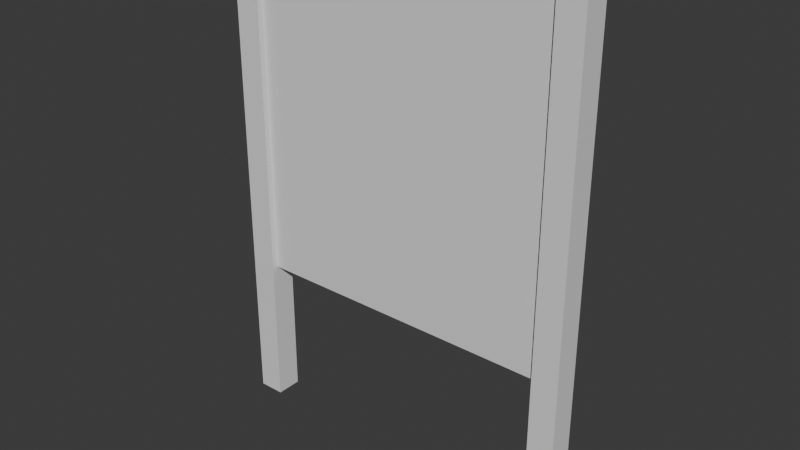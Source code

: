 # Source: Panneau.blend  (saved by Blender 4.0.36; exported with 4.5.12 LTS)
import bpy
from mathutils import Matrix  # noqa: F401  (used for matrix-valued properties, if any)

bpy.ops.wm.read_factory_settings(use_empty=True)
scene = bpy.context.scene
scene.name = 'Scene'

# ---- collections
col_collection = bpy.data.collections.new('Collection'); scene.collection.children.link(col_collection)

# ---- materials (node trees are filled in below, after node groups)
mat_material = bpy.data.materials.new('Material')
mat_material.alpha_threshold = 0.0
mat_material.use_transparent_shadow = False
mat_material.roughness = 0.5
mat_material.line_color = (0.0, 0.0, 0.0, 1.0)

# ---- material node trees
mat_material.use_nodes = True; mat_material.node_tree.nodes.clear()
_N = mat_material.node_tree.nodes; _L = mat_material.node_tree.links
n0 = _N.new('ShaderNodeOutputMaterial'); n0.name = 'Material Output'; n0.location = (300, 300)
n1 = _N.new('ShaderNodeBsdfPrincipled'); n1.name = 'Principled BSDF'; n1.location = (10, 300)
n1.inputs[3].default_value = 1.45
_L.new(n1.outputs[0], n0.inputs[0])
n0.is_active_output = True

# ---- world
world_world = bpy.data.worlds.new('World'); scene.world = world_world
world_world.use_nodes = True; world_world.node_tree.nodes.clear()
_N = world_world.node_tree.nodes; _L = world_world.node_tree.links
n0 = _N.new('ShaderNodeOutputWorld'); n0.name = 'World Output'; n0.location = (300, 300)
n1 = _N.new('ShaderNodeBackground'); n1.name = 'Background'; n1.location = (10, 300)
n1.inputs[0].default_value = (0.05088, 0.05088, 0.05088, 1.0)
_L.new(n1.outputs[0], n0.inputs[0])
n0.is_active_output = True
world_world.color = (0.05088, 0.05088, 0.05088)
world_world.use_sun_shadow = False
world_world.sun_shadow_jitter_overblur = 0.0

# ---- meshes
me_cube_002 = bpy.data.meshes.new('Cube.002')
me_cube_002.from_pydata([(-0.7033, -0.05079, -1.556e-07), (-0.7033, -0.05079, 1.912), (-0.7033, 0.05079, -1.556e-07), (-0.7033, 0.05079, 1.912), (-0.6017, -0.05079, -1.556e-07), (-0.6017, -0.05079, 1.912), (-0.6017, 0.05079, -1.556e-07), (-0.6017, 0.05079, 1.912), (-0.6525, -0.02779, 0.588), (-0.6525, -0.02779, 1.893), (-0.6525, 0.02779, 0.588), (-0.6525, 0.02779, 1.893), (0.6525, -0.02779, 0.588), (0.6525, -0.02779, 1.893), (0.6525, 0.02779, 0.588), (0.6525, 0.02779, 1.893), (0.6017, -0.05079, -1.556e-07), (0.6017, -0.05079, 1.912), (0.6017, 0.05079, -1.556e-07), (0.6017, 0.05079, 1.912), (0.7033, -0.05079, -1.556e-07), (0.7033, -0.05079, 1.912), (0.7033, 0.05079, -1.556e-07), (0.7033, 0.05079, 1.912)], [], [(0, 1, 3, 2), (2, 3, 7, 6), (6, 7, 5, 4), (4, 5, 1, 0), (2, 6, 4, 0), (7, 3, 1, 5), (10, 11, 15, 14), (12, 13, 9, 8), (10, 14, 12, 8), (15, 11, 9, 13), (16, 17, 19, 18), (18, 19, 23, 22), (22, 23, 21, 20), (20, 21, 17, 16), (18, 22, 20, 16), (23, 19, 17, 21)])
_uv = me_cube_002.uv_layers.new(name='UVMap')
_uv.uv.foreach_set('vector', [0.7017, 0.05739, 0.7017, 0.9488, 0.6544, 0.9488, 0.6544, 0.05739, 0.6544, 0.05739, 0.6544, 0.9488, 0.607, 0.9488, 0.607, 0.05739, 0.7964, 0.05739, 0.7964, 0.9488, 0.7491, 0.9488, 0.7491, 0.05739, 0.7491, 0.05739, 0.7491, 0.9488, 0.7017, 0.9488, 0.7017, 0.05739, 0.6544, 0.05739, 0.6544, 0.01003, 0.7017, 0.01003, 0.7017, 0.05739, 0.6544, 0.9962, 0.6544, 0.9488, 0.7017, 0.9488, 0.7017, 0.9962, 0.0001374, 0.4796, 0.0001373, 0.0001373, 0.4796, 0.0001373, 0.4796, 0.4796, 0.4796, 0.5, 0.4796, 0.9794, 0.0001374, 0.9794, 0.0001374, 0.5, 0.0001374, 0.4796, 0.4796, 0.4796, 0.4796, 0.5, 0.0001374, 0.5, 0.4796, 0.9999, 0.0001374, 0.9999, 0.0001374, 0.9794, 0.4796, 0.9794, 0.8441, 0.05739, 0.8441, 0.9488, 0.7968, 0.9488, 0.7968, 0.05739, 0.9862, 0.05739, 0.9862, 0.9488, 0.9388, 0.9488, 0.9388, 0.05739, 0.9388, 0.05739, 0.9388, 0.9488, 0.8915, 0.9488, 0.8915, 0.05739, 0.8915, 0.05739, 0.8915, 0.9488, 0.8441, 0.9488, 0.8441, 0.05739, 0.9388, 0.01003, 0.9388, 0.05739, 0.8915, 0.05739, 0.8915, 0.01003, 0.9388, 0.9488, 0.9388, 0.9962, 0.8915, 0.9962, 0.8915, 0.9488])
me_cube_002.materials.append(mat_material)
me_cube_002.update()

# ---- objects
ob_panneau = bpy.data.objects.new('Panneau', me_cube_002)

# ---- transforms, parenting, visibility, modifiers, constraints
ob_panneau.location = (0.0, 0.0, -0.9506)

# ---- collection membership
col_collection.objects.link(ob_panneau)

# ---- scene / render settings (as saved in the file)
scene.frame_start = 1; scene.frame_end = 250; scene.frame_set(1)
scene.render.engine = 'BLENDER_EEVEE_NEXT'
scene.cycles.sampling_pattern = 'TABULATED_SOBOL'
bpy.context.view_layer.update()

# ---- added for rendering (the .blend has no active camera and no usable light): camera, sun
cam_auto = bpy.data.cameras.new('AutoCamera')
cam_auto.lens = 50.0
cam_auto.sensor_width = 36.0
cam_auto.clip_end = 1000.0
ob_auto_camera = bpy.data.objects.new('AutoCamera', cam_auto)
scene.collection.objects.link(ob_auto_camera)
ob_auto_camera.location = (2.19807, -2.63769, 1.76385)
ob_auto_camera.rotation_euler = (1.09748, -7.21219e-08, 0.694738)
scene.camera = ob_auto_camera
light_auto_sun = bpy.data.lights.new('AutoSun', 'SUN')
light_auto_sun.energy = 3.0
light_auto_sun.angle = 0.0523599
ob_auto_sun = bpy.data.objects.new('AutoSun', light_auto_sun)
scene.collection.objects.link(ob_auto_sun)
ob_auto_sun.rotation_euler = (0.872665, 0.174533, 0.523599)
bpy.context.view_layer.update()
